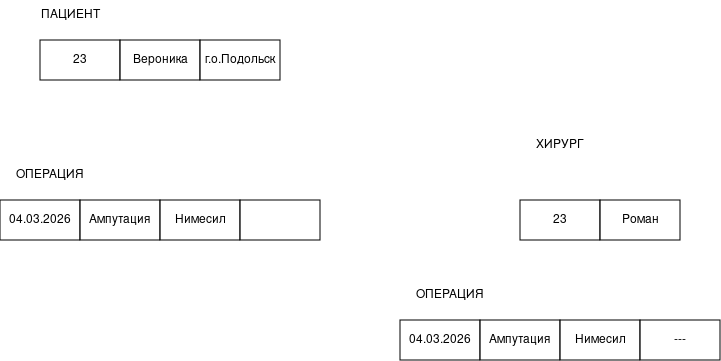

The diagram above was exported from draw.io. Its source (the exported page's mxGraphModel, read from the mxfile embedded in the PNG):
<mxGraphModel dx="1404" dy="711" grid="1" gridSize="10" guides="1" tooltips="1" connect="1" arrows="1" fold="1" page="1" pageScale="1" pageWidth="827" pageHeight="1169" math="0" shadow="0">
  <root>
    <mxCell id="0" />
    <mxCell id="1" parent="0" />
    <mxCell id="yo3MaVjAPwXC735GQVgO-1" parent="1" style="rounded=0;whiteSpace=wrap;html=1;" value="23" vertex="1">
      <mxGeometry height="40" width="80" x="80" y="80" as="geometry" />
    </mxCell>
    <mxCell id="yo3MaVjAPwXC735GQVgO-19" parent="1" style="text;html=1;whiteSpace=wrap;strokeColor=none;fillColor=none;align=center;verticalAlign=middle;rounded=0;" value="ПАЦИЕНТ " vertex="1">
      <mxGeometry height="30" width="60" x="80" y="40" as="geometry" />
    </mxCell>
    <mxCell id="yo3MaVjAPwXC735GQVgO-23" parent="1" style="rounded=0;whiteSpace=wrap;html=1;" value="Вероника" vertex="1">
      <mxGeometry height="40" width="80" x="160" y="80" as="geometry" />
    </mxCell>
    <mxCell id="yo3MaVjAPwXC735GQVgO-25" parent="1" style="rounded=0;whiteSpace=wrap;html=1;" value="г.о.Подольск" vertex="1">
      <mxGeometry height="40" width="80" x="240" y="80" as="geometry" />
    </mxCell>
    <mxCell id="yo3MaVjAPwXC735GQVgO-27" parent="1" style="text;html=1;whiteSpace=wrap;strokeColor=none;fillColor=none;align=center;verticalAlign=middle;rounded=0;" value="ХИРУРГ" vertex="1">
      <mxGeometry height="30" width="60" x="570" y="170" as="geometry" />
    </mxCell>
    <mxCell id="yo3MaVjAPwXC735GQVgO-28" parent="1" style="rounded=0;whiteSpace=wrap;html=1;" value="23" vertex="1">
      <mxGeometry height="40" width="80" x="560" y="240" as="geometry" />
    </mxCell>
    <mxCell id="yo3MaVjAPwXC735GQVgO-29" parent="1" style="rounded=0;whiteSpace=wrap;html=1;" value="Роман" vertex="1">
      <mxGeometry height="40" width="80" x="640" y="240" as="geometry" />
    </mxCell>
    <mxCell id="yo3MaVjAPwXC735GQVgO-30" parent="1" style="text;html=1;whiteSpace=wrap;strokeColor=none;fillColor=none;align=center;verticalAlign=middle;rounded=0;" value="ОПЕРАЦИЯ " vertex="1">
      <mxGeometry height="30" width="60" x="460" y="320" as="geometry" />
    </mxCell>
    <mxCell id="yo3MaVjAPwXC735GQVgO-31" parent="1" style="rounded=0;whiteSpace=wrap;html=1;" value="04.03.2026" vertex="1">
      <mxGeometry height="40" width="80" x="440" y="360" as="geometry" />
    </mxCell>
    <mxCell id="yo3MaVjAPwXC735GQVgO-33" parent="1" style="rounded=0;whiteSpace=wrap;html=1;" value="Ампутация " vertex="1">
      <mxGeometry height="40" width="80" x="520" y="360" as="geometry" />
    </mxCell>
    <mxCell id="yo3MaVjAPwXC735GQVgO-34" parent="1" style="rounded=0;whiteSpace=wrap;html=1;" value="Нимесил" vertex="1">
      <mxGeometry height="40" width="80" x="600" y="360" as="geometry" />
    </mxCell>
    <mxCell id="yo3MaVjAPwXC735GQVgO-35" parent="1" style="rounded=0;whiteSpace=wrap;html=1;" value="---" vertex="1">
      <mxGeometry height="40" width="80" x="680" y="360" as="geometry" />
    </mxCell>
    <mxCell id="yo3MaVjAPwXC735GQVgO-36" parent="1" style="text;html=1;whiteSpace=wrap;strokeColor=none;fillColor=none;align=center;verticalAlign=middle;rounded=0;" value="ОПЕРАЦИЯ" vertex="1">
      <mxGeometry height="30" width="60" x="60" y="200" as="geometry" />
    </mxCell>
    <mxCell id="yo3MaVjAPwXC735GQVgO-37" parent="1" style="rounded=0;whiteSpace=wrap;html=1;" value="04.03.2026" vertex="1">
      <mxGeometry height="40" width="80" x="40" y="240" as="geometry" />
    </mxCell>
    <mxCell id="yo3MaVjAPwXC735GQVgO-38" parent="1" style="rounded=0;whiteSpace=wrap;html=1;" value="Ампутация" vertex="1">
      <mxGeometry height="40" width="80" x="120" y="240" as="geometry" />
    </mxCell>
    <mxCell id="yo3MaVjAPwXC735GQVgO-39" parent="1" style="rounded=0;whiteSpace=wrap;html=1;" value="Нимесил" vertex="1">
      <mxGeometry height="40" width="80" x="200" y="240" as="geometry" />
    </mxCell>
    <mxCell id="yo3MaVjAPwXC735GQVgO-40" parent="1" style="rounded=0;whiteSpace=wrap;html=1;" value="" vertex="1">
      <mxGeometry height="40" width="80" x="280" y="240" as="geometry" />
    </mxCell>
  </root>
</mxGraphModel>